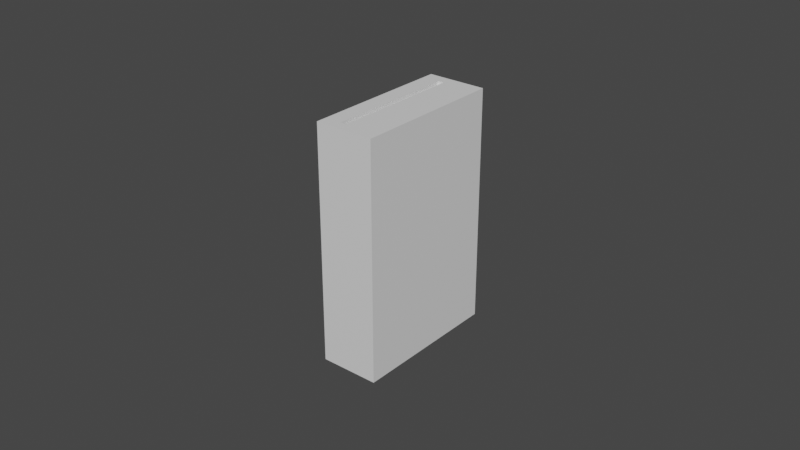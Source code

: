 # Source: keypad.blend  (saved by Blender 3.0.42; exported with 4.5.12 LTS)
import bpy
from mathutils import Matrix  # noqa: F401  (used for matrix-valued properties, if any)

bpy.ops.wm.read_factory_settings(use_empty=True)
scene = bpy.context.scene
scene.name = 'Scene'

# ---- collections
col_collection = bpy.data.collections.new('Collection'); scene.collection.children.link(col_collection)

# ---- materials (node trees are filled in below, after node groups)
mat_base = bpy.data.materials.new('BASE')
mat_base.use_transparent_shadow = False
mat_screen = bpy.data.materials.new('SCREEN')
mat_screen.use_transparent_shadow = False
mat_buttons = bpy.data.materials.new('buttons')
mat_buttons.use_transparent_shadow = False
mat_keypadinside = bpy.data.materials.new('keypadInside')
mat_keypadinside.use_transparent_shadow = False
mat_borders = bpy.data.materials.new('borders')
mat_borders.use_transparent_shadow = False
mat_light = bpy.data.materials.new('Light')
mat_light.use_transparent_shadow = False

# ---- material node trees
mat_base.use_nodes = True; mat_base.node_tree.nodes.clear()
_N = mat_base.node_tree.nodes; _L = mat_base.node_tree.links
n0 = _N.new('ShaderNodeBsdfPrincipled'); n0.name = 'Principled BSDF'; n0.location = (10, 300)
n0.distribution = 'GGX'
n0.subsurface_method = 'RANDOM_WALK_SKIN'
n0.inputs[3].default_value = 1.45
n0.inputs[27].default_value = (0.0, 0.0, 0.0, 1.0)
n0.inputs[28].default_value = 1.0
n1 = _N.new('ShaderNodeOutputMaterial'); n1.name = 'Material Output'; n1.location = (300, 300)
_L.new(n0.outputs[0], n1.inputs[0])
n1.is_active_output = True
mat_screen.use_nodes = True; mat_screen.node_tree.nodes.clear()
_N = mat_screen.node_tree.nodes; _L = mat_screen.node_tree.links
n0 = _N.new('ShaderNodeBsdfPrincipled'); n0.name = 'Principled BSDF'; n0.location = (10, 300)
n0.distribution = 'GGX'
n0.subsurface_method = 'RANDOM_WALK_SKIN'
n0.inputs[3].default_value = 1.45
n0.inputs[27].default_value = (0.0, 0.0, 0.0, 1.0)
n0.inputs[28].default_value = 1.0
n1 = _N.new('ShaderNodeOutputMaterial'); n1.name = 'Material Output'; n1.location = (300, 300)
_L.new(n0.outputs[0], n1.inputs[0])
n1.is_active_output = True
mat_buttons.use_nodes = True; mat_buttons.node_tree.nodes.clear()
_N = mat_buttons.node_tree.nodes; _L = mat_buttons.node_tree.links
n0 = _N.new('ShaderNodeBsdfPrincipled'); n0.name = 'Principled BSDF'; n0.location = (10, 300)
n0.distribution = 'GGX'
n0.subsurface_method = 'RANDOM_WALK_SKIN'
n0.inputs[3].default_value = 1.45
n0.inputs[27].default_value = (0.0, 0.0, 0.0, 1.0)
n0.inputs[28].default_value = 1.0
n1 = _N.new('ShaderNodeOutputMaterial'); n1.name = 'Material Output'; n1.location = (300, 300)
_L.new(n0.outputs[0], n1.inputs[0])
n1.is_active_output = True
mat_keypadinside.use_nodes = True; mat_keypadinside.node_tree.nodes.clear()
_N = mat_keypadinside.node_tree.nodes; _L = mat_keypadinside.node_tree.links
n0 = _N.new('ShaderNodeBsdfPrincipled'); n0.name = 'Principled BSDF'; n0.location = (10, 300)
n0.distribution = 'GGX'
n0.subsurface_method = 'RANDOM_WALK_SKIN'
n0.inputs[3].default_value = 1.45
n0.inputs[27].default_value = (0.0, 0.0, 0.0, 1.0)
n0.inputs[28].default_value = 1.0
n1 = _N.new('ShaderNodeOutputMaterial'); n1.name = 'Material Output'; n1.location = (300, 300)
_L.new(n0.outputs[0], n1.inputs[0])
n1.is_active_output = True
mat_borders.use_nodes = True; mat_borders.node_tree.nodes.clear()
_N = mat_borders.node_tree.nodes; _L = mat_borders.node_tree.links
n0 = _N.new('ShaderNodeBsdfPrincipled'); n0.name = 'Principled BSDF'; n0.location = (10, 300)
n0.distribution = 'GGX'
n0.subsurface_method = 'RANDOM_WALK_SKIN'
n0.inputs[3].default_value = 1.45
n0.inputs[27].default_value = (0.0, 0.0, 0.0, 1.0)
n0.inputs[28].default_value = 1.0
n1 = _N.new('ShaderNodeOutputMaterial'); n1.name = 'Material Output'; n1.location = (300, 300)
_L.new(n0.outputs[0], n1.inputs[0])
n1.is_active_output = True
mat_light.use_nodes = True; mat_light.node_tree.nodes.clear()
_N = mat_light.node_tree.nodes; _L = mat_light.node_tree.links
n0 = _N.new('ShaderNodeBsdfPrincipled'); n0.name = 'Principled BSDF'; n0.location = (10, 300)
n0.distribution = 'GGX'
n0.subsurface_method = 'RANDOM_WALK_SKIN'
n0.inputs[3].default_value = 1.45
n0.inputs[27].default_value = (0.0, 0.0, 0.0, 1.0)
n0.inputs[28].default_value = 1.0
n1 = _N.new('ShaderNodeOutputMaterial'); n1.name = 'Material Output'; n1.location = (300, 300)
_L.new(n0.outputs[0], n1.inputs[0])
n1.is_active_output = True

# ---- world
world_world = bpy.data.worlds.new('World'); scene.world = world_world
world_world.use_nodes = True; world_world.node_tree.nodes.clear()
_N = world_world.node_tree.nodes; _L = world_world.node_tree.links
n0 = _N.new('ShaderNodeOutputWorld'); n0.name = 'World Output'; n0.location = (300, 300)
n1 = _N.new('ShaderNodeBackground'); n1.name = 'Background'; n1.location = (10, 300)
n1.inputs[0].default_value = (0.05088, 0.05088, 0.05088, 1.0)
_L.new(n1.outputs[0], n0.inputs[0])
n0.is_active_output = True
world_world.color = (0.05088, 0.05088, 0.05088)
world_world.use_sun_shadow = False
world_world.sun_shadow_jitter_overblur = 0.0

# ---- meshes
me_cube_013 = bpy.data.meshes.new('Cube.013')
me_cube_013.from_pydata([(-1.079, -0.1694, -0.6891), (-1.079, 0.2397, -0.6891), (-1.079, -0.1694, -0.5255), (-1.079, -0.1694, -0.4951), (-1.079, 0.1694, -0.6891), (-1.079, 0.2397, -0.5255), (-1.079, 0.2397, -0.4951), (-1.079, 0.1694, -0.5255), (-1.079, 0.5784, -0.6891), (-1.079, -0.1694, -0.3315), (-1.0, -1.0, -0.8634), (-1.079, 0.5784, -0.5255), (-1.079, 0.1355, -0.6727), (-1.079, 0.1694, -0.4951), (-1.079, -0.1694, -0.3065), (-1.079, -0.1355, -0.6727), (-1.079, 0.2397, -0.3315), (-1.079, -0.1355, -0.5419), (-1.079, 0.1355, -0.5419), (-1.079, 0.1694, -0.3315), (-1.079, -0.1694, -0.143), (-1.12, 0.1355, -0.6727), (-1.079, 0.5445, -0.6727), (-1.12, -0.1355, -0.6727), (-1.079, 0.2736, -0.6727), (-1.12, -0.1355, -0.5419), (-1.079, 0.5784, -0.4951), (-1.12, 0.1355, -0.5419), (-1.079, 0.5784, -0.3315), (-1.079, 0.2736, -0.5419), (-1.079, 0.5445, -0.5419), (-1.079, 0.2397, -0.3065), (-1.12, 0.5445, -0.6727), (-1.079, 0.1694, -0.3065), (-1.079, 0.1355, -0.4787), (-1.12, 0.2736, -0.6727), (-1.12, 0.2736, -0.5419), (-1.12, 0.5445, -0.5419), (-1.079, -0.1355, -0.4787), (-1.079, -0.2397, -0.6891), (-1.079, -0.1355, -0.3479), (-1.079, -0.2397, -0.5255), (-1.079, 0.1355, -0.3479), (-1.079, -0.5784, -0.6891), (-1.079, -0.5784, -0.5255), (-1.079, -0.1694, -0.1126), (-1.12, 0.1355, -0.4787), (-1.079, 0.5445, -0.4787), (-1.12, -0.1355, -0.4787), (-1.079, -0.5445, -0.6727), (-1.12, -0.1355, -0.3479), (-1.079, 0.1694, -0.143), (-1.079, -0.2736, -0.6727), (-1.12, 0.1355, -0.3479), (-1.079, -0.2736, -0.5419), (-1.079, -0.5445, -0.5419), (-1.079, 0.2736, -0.4787), (-1.12, -0.5445, -0.6727), (-1.079, 0.2736, -0.3479), (-1.12, -0.2736, -0.6727), (-1.079, 0.2397, -0.143), (-1.12, -0.2736, -0.5419), (-1.079, 0.5445, -0.3479), (-1.12, -0.5445, -0.5419), (-1.079, 0.2397, -0.1126), (-1.12, 0.5445, -0.4787), (-1.12, 0.2736, -0.4787), (-1.079, 0.5784, -0.3065), (-1.12, 0.2736, -0.3479), (-1.079, -0.1694, 0.05102), (-1.079, 0.5784, -0.143), (-1.12, 0.5445, -0.3479), (-1.079, -0.2397, -0.4951), (-1.079, 0.1355, -0.2902), (-1.0, -1.0, 0.6323), (-1.079, -0.2397, -0.3315), (-1.079, -0.5784, -0.4951), (-1.079, 0.1694, -0.1126), (-1.079, -0.1355, -0.2902), (-1.079, -0.5784, -0.3315), (-1.079, -0.1355, -0.1593), (-1.079, 0.2397, 0.05102), (-1.079, 0.1694, 0.05102), (-1.079, 0.1355, -0.1593), (-1.079, -0.5445, -0.4788), (-1.0, 1.0, -0.8634), (-1.079, -0.2736, -0.4788), (-1.079, -0.2736, -0.3479), (-1.12, 0.1355, -0.2902), (-1.079, -0.5445, -0.3479), (-1.12, -0.5445, -0.4788), (-1.079, 0.5445, -0.2902), (-1.12, -0.2736, -0.4788), (-1.12, -0.1355, -0.2902), (-1.12, -0.2736, -0.3479), (-1.12, -0.5445, -0.3479), (-1.079, 0.5784, -0.1126), (-1.12, -0.1355, -0.1593), (-1.079, 0.2736, -0.2902), (-1.12, 0.1355, -0.1593), (-1.0, 1.0, 0.6323), (-1.079, 0.2736, -0.1593), (-1.079, 0.5784, 0.05102), (-1.079, 0.5445, -0.1593), (-1.12, 0.5445, -0.2902), (0.07254, -1.0, -0.8634), (-1.12, 0.2736, -0.2902), (-1.079, 0.1355, -0.09621), (-1.12, 0.2736, -0.1593), (0.07254, -1.0, 0.6323), (-1.079, -0.1355, -0.09621), (-1.12, 0.5445, -0.1593), (-1.079, -0.2397, -0.3065), (0.07254, 1.0, -0.8634), (-1.079, -0.1355, 0.03466), (-1.079, -0.2397, -0.143), (-1.079, -0.5784, -0.3065), (-1.079, 0.1355, 0.03466), (-1.079, -0.5784, -0.143), (0.07254, 1.0, 0.6323), (-1.0, 0.7536, -0.7946), (-1.12, 0.1355, -0.09621), (-1.12, -0.1355, -0.09621), (-1.079, 0.5445, -0.09621), (-1.079, -0.5445, -0.2902), (-1.079, 0.2736, -0.09621), (-1.12, -0.1355, 0.03466), (-1.079, -0.2736, -0.2902), (-1.12, 0.1355, 0.03466), (-1.079, -0.2736, -0.1593), (-1.0, -0.7536, -0.7946), (-1.079, -0.5445, -0.1593), (-1.0, -0.7536, 0.1395), (-1.12, -0.5445, -0.2902), (-1.079, 0.2736, 0.03466), (-1.12, -0.2736, -0.2902), (-1.0, 0.7536, 0.1395), (-1.12, -0.2736, -0.1593), (-1.12, -0.5445, -0.1593), (-1.079, 0.5445, 0.03466), (-1.12, 0.5445, -0.09621), (-1.0, -0.8915, 0.588), (-1.0, 0.8915, 0.588), (-1.12, 0.2736, -0.09621), (-1.0, -0.6719, 0.3602), (-1.12, 0.2736, 0.03466), (-1.0, 0.6719, 0.3602), (-1.12, 0.5445, 0.03466), (-1.09, -0.8915, 0.588), (-1.079, -0.2397, -0.1126), (-1.09, 0.8915, 0.588), (-1.079, -0.2397, 0.05102), (-1.09, -0.6719, 0.3602), (-1.079, -0.5784, -0.1126), (-1.09, 0.6719, 0.3602), (-1.079, -0.5784, 0.05102), (-1.09, 0.7536, -0.7946), (-1.09, -0.7536, -0.7946), (-1.09, -0.7536, 0.1395), (-1.09, 0.7536, 0.1395), (-1.09, -0.8024, 0.5766), (-1.079, -0.5445, -0.09621), (-1.09, 0.8024, 0.5766), (-1.079, -0.2736, -0.09621), (-1.09, -0.6047, 0.3716), (-1.079, -0.2736, 0.03466), (-1.079, -0.5445, 0.03466), (-1.09, 0.6047, 0.3716), (-1.008, -0.8024, 0.5766), (-1.12, -0.5445, -0.09621), (-1.008, 0.8024, 0.5766), (-1.12, -0.2736, -0.09621), (-1.008, -0.6047, 0.3716), (-1.12, -0.2736, 0.03466), (-1.008, 0.6047, 0.3716), (-1.12, -0.5445, 0.03466), (-1.09, 0.6782, -0.741), (-1.09, -0.6782, -0.741), (-1.09, -0.6782, 0.08601), (-1.09, 0.6782, 0.08601), (-0.8479, 0.6782, -0.741), (-0.8479, -0.6782, -0.741), (-0.8479, -0.6782, 0.08601), (-0.8479, 0.6782, 0.08601), (-0.8479, -0.5784, -0.1126), (-0.8479, -0.2397, -0.1126), (-0.8479, -0.5784, 0.05102), (-0.8479, 0.5784, 0.05102), (-0.8479, 0.2397, -0.1126), (-0.8479, 0.2397, 0.05102), (-0.8479, -0.2397, 0.05102), (-0.8479, 0.5784, -0.1126), (-0.8479, -0.1694, -0.1126), (-0.8479, 0.1694, -0.1126), (-0.8479, 0.1694, 0.05102), (-0.8479, -0.1694, 0.05102), (-0.8479, -0.5784, -0.3065), (-0.8479, -0.5784, -0.143), (-0.8479, 0.5784, -0.143), (-0.8479, 0.5784, -0.3065), (-0.8479, -0.2397, -0.3065), (-0.8479, -0.2397, -0.143), (-0.8479, 0.2397, -0.3065), (-0.8479, 0.2397, -0.143), (-0.8479, -0.1694, -0.3065), (-0.8479, 0.1694, -0.3065), (-0.8479, -0.1694, -0.143), (-0.8479, 0.1694, -0.143), (-0.8479, 0.2397, -0.3315), (-0.8479, 0.5784, -0.3315), (-0.8479, 0.5784, -0.4951), (-0.8479, -0.2397, -0.4951), (-0.8479, 0.2397, -0.4951), (-0.8479, -0.5784, -0.3315), (-0.8479, -0.2397, -0.3315), (-1.0, 0.4703, 0.2944), (-0.8479, -0.5784, -0.4951), (-1.0, 0.5275, 0.2054), (-1.0, -0.4703, 0.2944), (-1.0, -0.5275, 0.2054), (-0.8479, -0.1694, -0.4951), (-0.8479, 0.1694, -0.3315), (-0.8479, 0.1694, -0.4951), (-0.8479, -0.1694, -0.3315), (-0.8479, -0.5784, -0.6891), (-0.8479, -0.2397, -0.5255), (-0.8479, -0.5784, -0.5255), (-0.8479, 0.2397, -0.5255), (-0.8479, 0.5784, -0.6891), (-0.8479, 0.5784, -0.5255), (-0.8479, -0.2397, -0.6891), (-0.8479, 0.2397, -0.6891), (-0.8479, -0.1694, -0.6891), (-0.8479, 0.1694, -0.5255), (-0.8479, 0.1694, -0.6891), (-0.8479, -0.1694, -0.5255), (-1.0, 0.0, 0.2944), (-1.0, 0.0, 0.2054), (-1.0, 0.4989, 0.2499), (-1.0, -0.4989, 0.2499), (-1.0, 0.0, 0.2499), (-0.694, 0.8586, 0.6323), (-0.5812, 0.8586, 0.6323), (-0.694, -0.8586, 0.6323), (-0.5812, -0.8586, 0.6323), (-0.694, 0.8586, 0.5987), (-0.5812, 0.8586, 0.5987), (-0.694, -0.8586, 0.5987), (-0.5812, -0.8586, 0.5987)], [], [(100, 85, 120, 136), (85, 100, 119, 113), (113, 119, 109, 105), (105, 109, 74, 10), (85, 113, 105, 10), (100, 74, 243, 241), (132, 136, 159, 158), (10, 74, 132, 130), (132, 144, 218, 239, 219), (85, 10, 130, 120), (144, 141, 148, 152), (100, 136, 146, 142), (74, 100, 142, 141), (132, 74, 141, 144), (150, 154, 167, 162), (146, 144, 152, 154), (142, 146, 154, 150), (141, 142, 150, 148), (156, 157, 177, 176), (120, 130, 157, 156), (136, 120, 156, 159), (130, 132, 158, 157), (164, 160, 168, 172), (148, 150, 162, 160), (152, 148, 160, 164), (154, 152, 164, 167), (168, 170, 174, 172), (167, 164, 172, 174), (162, 167, 174, 170), (160, 162, 170, 168), (179, 176, 180, 183), (159, 156, 176, 179), (157, 158, 178, 177), (158, 159, 179, 178), (182, 183, 187, 189, 188, 185, 192, 193, 194, 195, 190, 186), (185, 190, 195, 192), (184, 185, 201, 197), (204, 200, 201, 206), (213, 196, 200, 214), (202, 199, 209, 208), (223, 204, 205, 221), (226, 216, 211, 225), (212, 210, 229, 227), (235, 220, 222, 233), (201, 185, 188, 203, 202, 208, 212, 227, 231, 228, 229, 210, 209, 199, 198, 191, 187, 183, 180, 181, 182, 186, 184, 197, 196, 213, 216, 226, 224, 230, 225, 211, 214, 200, 204, 223, 220, 235, 232, 234, 233, 222, 221, 205, 207, 206), (203, 188, 191, 198), (177, 178, 182, 181), (178, 179, 183, 182), (176, 177, 181, 180), (81, 102, 139, 134), (96, 102, 187, 191), (81, 64, 188, 189), (64, 96, 191, 188), (187, 102, 81, 189), (139, 123, 140, 147), (96, 64, 125, 123), (102, 96, 123, 139), (64, 81, 134, 125), (143, 145, 147, 140), (125, 134, 145, 143), (134, 139, 147, 145), (123, 125, 143, 140), (151, 165, 166, 155), (186, 155, 153, 184), (185, 149, 151, 190), (153, 149, 185, 184), (151, 155, 186, 190), (166, 175, 169, 161), (153, 161, 163, 149), (155, 166, 161, 153), (149, 163, 165, 151), (171, 169, 175, 173), (163, 171, 173, 165), (165, 173, 175, 166), (161, 169, 171, 163), (82, 77, 107, 117), (77, 82, 194, 193), (69, 45, 192, 195), (192, 45, 77, 193), (194, 82, 69, 195), (114, 117, 128, 126), (45, 69, 114, 110), (69, 82, 117, 114), (77, 45, 110, 107), (122, 126, 128, 121), (107, 110, 122, 121), (117, 107, 121, 128), (110, 114, 126, 122), (70, 67, 91, 103), (67, 70, 198, 199), (60, 31, 202, 203), (31, 67, 199, 202), (198, 70, 60, 203), (101, 103, 111, 108), (31, 60, 101, 98), (60, 70, 103, 101), (67, 31, 98, 91), (106, 108, 111, 104), (91, 98, 106, 104), (103, 91, 104, 111), (98, 101, 108, 106), (118, 131, 124, 116), (197, 118, 116, 196), (200, 112, 115, 201), (116, 112, 200, 196), (115, 118, 197, 201), (129, 137, 138, 131), (112, 127, 129, 115), (115, 129, 131, 118), (116, 124, 127, 112), (135, 133, 138, 137), (124, 133, 135, 127), (131, 138, 133, 124), (127, 135, 137, 129), (51, 33, 73, 83), (33, 51, 207, 205), (206, 20, 14, 204), (204, 14, 33, 205), (207, 51, 20, 206), (80, 83, 99, 97), (14, 20, 80, 78), (20, 51, 83, 80), (33, 14, 78, 73), (93, 97, 99, 88), (73, 78, 93, 88), (83, 73, 88, 99), (78, 80, 97, 93), (146, 136, 217, 238, 215), (210, 212, 6, 26), (136, 132, 219, 237, 217), (240, 239, 218, 236), (76, 72, 211, 216), (26, 6, 56, 47), (210, 26, 28, 209), (208, 16, 6, 212), (209, 28, 16, 208), (58, 62, 71, 68), (28, 26, 47, 62), (6, 16, 58, 56), (16, 28, 62, 58), (66, 68, 71, 65), (47, 56, 66, 65), (62, 47, 65, 71), (56, 58, 68, 66), (76, 84, 86, 72), (213, 79, 76, 216), (211, 72, 75, 214), (144, 146, 215, 236, 218), (75, 79, 213, 214), (87, 94, 95, 89), (79, 89, 84, 76), (72, 86, 87, 75), (75, 87, 89, 79), (92, 90, 95, 94), (84, 90, 92, 86), (89, 95, 90, 84), (86, 92, 94, 87), (3, 9, 40, 38), (13, 19, 221, 222), (9, 3, 220, 223), (220, 3, 13, 222), (221, 19, 9, 223), (34, 38, 48, 46), (9, 19, 42, 40), (13, 3, 38, 34), (19, 13, 34, 42), (48, 50, 53, 46), (42, 34, 46, 53), (38, 40, 50, 48), (40, 42, 53, 50), (11, 8, 22, 30), (8, 11, 229, 228), (5, 1, 231, 227), (231, 1, 8, 228), (229, 11, 5, 227), (29, 30, 37, 36), (1, 5, 29, 24), (5, 11, 30, 29), (8, 1, 24, 22), (35, 36, 37, 32), (22, 24, 35, 32), (30, 22, 32, 37), (24, 29, 36, 35), (44, 55, 49, 43), (226, 44, 43, 224), (230, 39, 41, 225), (43, 39, 230, 224), (41, 44, 226, 225), (54, 61, 63, 55), (39, 52, 54, 41), (41, 54, 55, 44), (43, 49, 52, 39), (59, 57, 63, 61), (49, 57, 59, 52), (55, 63, 57, 49), (52, 59, 61, 54), (7, 4, 12, 18), (4, 7, 233, 234), (2, 0, 232, 235), (232, 0, 4, 234), (233, 7, 2, 235), (17, 18, 27, 25), (0, 2, 17, 15), (2, 7, 18, 17), (4, 0, 15, 12), (23, 25, 27, 21), (12, 15, 23, 21), (18, 12, 21, 27), (15, 17, 25, 23), (238, 240, 236, 215), (217, 237, 240, 238), (237, 219, 239, 240), (243, 244, 248, 247), (109, 119, 242, 244), (119, 100, 241, 242), (74, 109, 244, 243), (246, 245, 247, 248), (242, 241, 245, 246), (244, 242, 246, 248), (241, 243, 247, 245)])
me_cube_013.polygons.foreach_set('material_index', [0, 0, 0, 0, 0, 0, 4, 0, 0, 0, 4, 0, 0, 0, 4, 4, 4, 4, 4, 4, 4, 4, 4, 4, 4, 4, 1, 4, 4, 4, 3, 4, 4, 4, 3, 3, 3, 3, 3, 3, 3, 3, 3, 3, 3, 3, 3, 3, 3, 0, 0, 0, 0, 0, 2, 0, 0, 0, 2, 2, 2, 2, 0, 0, 0, 0, 0, 2, 0, 0, 0, 2, 2, 2, 2, 0, 0, 0, 0, 0, 2, 0, 0, 0, 2, 2, 2, 2, 0, 0, 0, 0, 0, 2, 0, 0, 0, 2, 2, 2, 2, 0, 0, 0, 0, 0, 2, 0, 0, 0, 2, 2, 2, 2, 0, 0, 0, 0, 0, 2, 0, 0, 0, 2, 2, 2, 2, 0, 0, 0, 5, 0, 0, 0, 0, 0, 2, 0, 0, 0, 2, 2, 2, 2, 0, 0, 0, 0, 0, 2, 0, 0, 0, 2, 2, 2, 2, 0, 0, 0, 0, 0, 2, 0, 0, 0, 2, 2, 2, 2, 0, 0, 0, 0, 0, 2, 0, 0, 0, 2, 2, 2, 2, 0, 0, 0, 0, 0, 2, 0, 0, 0, 2, 2, 2, 2, 0, 0, 0, 0, 0, 2, 0, 0, 0, 2, 2, 2, 2, 5, 5, 5, 4, 0, 0, 0, 4, 4, 4, 4])
_uv = me_cube_013.uv_layers.new(name='UVMap')
_uv.uv.foreach_set('vector', [-1.0, 0.6323, -1.0, -0.8634, -0.7536, -0.7946, -0.7536, 0.1395, 1.0, -0.8634, 1.0, 0.6323, -0.07254, 0.6323, -0.07254, -0.8634, 1.0, -0.8634, 1.0, 0.6323, -1.0, 0.6323, -1.0, -0.8634, 0.07254, -0.8634, 0.07254, 0.6323, -1.0, 0.6323, -1.0, -0.8634, 1.0, 1.0, -0.07254, 1.0, -0.07254, -1.0, 1.0, -1.0, -1.0, 0.6323, 1.0, 0.6323, 1.0, 0.6323, -1.0, 0.6323, -1.0, -0.7536, -1.0, 0.7536, -1.09, 0.7536, -1.09, -0.7536, 1.0, -0.8634, 1.0, 0.6323, 0.7536, 0.1395, 0.7536, -0.7946, 0.7536, 0.1395, 0.6719, 0.3602, 0.4703, 0.2944, 0.4989, 0.2499, 0.5275, 0.2054, -1.0, -0.8634, 1.0, -0.8634, 0.7536, -0.7946, -0.7536, -0.7946, -1.0, 0.3602, -1.0, 0.588, -1.09, 0.588, -1.09, 0.3602, -1.0, 0.6323, -0.7536, 0.1395, -0.6719, 0.3602, -0.8915, 0.588, 1.0, 0.6323, -1.0, 0.6323, -0.8915, 0.588, 0.8915, 0.588, 0.7536, 0.1395, 1.0, 0.6323, 0.8915, 0.588, 0.6719, 0.3602, -0.8915, 0.588, -0.6719, 0.3602, -0.6047, 0.3716, -0.8024, 0.5766, 1.0, 0.6719, 1.0, -0.6719, 1.09, -0.6719, 1.09, 0.6719, 1.0, 0.588, 1.0, 0.3602, 1.09, 0.3602, 1.09, 0.588, -1.0, -0.8915, -1.0, 0.8915, -1.09, 0.8915, -1.09, -0.8915, -0.7536, -0.7946, 0.7536, -0.7946, 0.6782, -0.741, -0.6782, -0.741, 1.0, 0.7536, 1.0, -0.7536, 1.09, -0.7536, 1.09, 0.7536, 1.0, 0.1395, 1.0, -0.7946, 1.09, -0.7946, 1.09, 0.1395, -1.0, -0.7946, -1.0, 0.1395, -1.09, 0.1395, -1.09, -0.7946, 1.09, 0.3716, 1.09, 0.5766, 1.008, 0.5766, 1.008, 0.3716, 0.8915, 0.588, -0.8915, 0.588, -0.8024, 0.5766, 0.8024, 0.5766, 0.6719, 0.3602, 0.8915, 0.588, 0.8024, 0.5766, 0.6047, 0.3716, -0.6719, 0.3602, 0.6719, 0.3602, 0.6047, 0.3716, -0.6047, 0.3716, 0.8024, 0.5766, -0.8024, 0.5766, -0.6047, 0.3716, 0.6047, 0.3716, -1.09, 0.6047, -1.09, -0.6047, -1.008, -0.6047, -1.008, 0.6047, -1.09, 0.5766, -1.09, 0.3716, -1.008, 0.3716, -1.008, 0.5766, 1.09, -0.8024, 1.09, 0.8024, 1.008, 0.8024, 1.008, -0.8024, -1.09, 0.08601, -1.09, -0.741, -0.8479, -0.741, -0.8479, 0.08601, -0.7536, 0.1395, -0.7536, -0.7946, -0.6782, -0.741, -0.6782, 0.08601, 0.7536, -0.7946, 0.7536, 0.1395, 0.6782, 0.08601, 0.6782, -0.741, 0.7536, 0.1395, -0.7536, 0.1395, -0.6782, 0.08601, 0.6782, 0.08601, 0.6782, 0.08601, -0.6782, 0.08601, -0.5784, 0.05102, -0.2397, 0.05102, -0.2397, -0.1126, 0.2397, -0.1126, 0.1694, -0.1126, -0.1694, -0.1126, -0.1694, 0.05102, 0.1694, 0.05102, 0.2397, 0.05102, 0.5784, 0.05102, 0.2397, -0.1126, 0.2397, 0.05102, 0.1694, 0.05102, 0.1694, -0.1126, 0.5784, -0.1126, 0.2397, -0.1126, 0.2397, -0.143, 0.5784, -0.143, 0.1694, -0.3065, 0.2397, -0.3065, 0.2397, -0.143, 0.1694, -0.143, 0.5784, -0.3315, 0.5784, -0.3065, 0.2397, -0.3065, 0.2397, -0.3315, -0.2397, -0.3065, -0.5784, -0.3065, -0.5784, -0.3315, -0.2397, -0.3315, 0.1694, -0.3315, 0.1694, -0.3065, -0.1694, -0.3065, -0.1694, -0.3315, 0.5784, -0.5255, 0.5784, -0.4951, 0.2397, -0.4951, 0.2397, -0.5255, -0.2397, -0.4951, -0.5784, -0.4951, -0.5784, -0.5255, -0.2397, -0.5255, 0.1694, -0.5255, 0.1694, -0.4951, -0.1694, -0.4951, -0.1694, -0.5255, 0.2397, -0.143, 0.2397, -0.1126, -0.2397, -0.1126, -0.2397, -0.143, -0.2397, -0.3065, -0.2397, -0.3315, -0.2397, -0.4951, -0.2397, -0.5255, -0.2397, -0.6891, -0.5784, -0.6891, -0.5784, -0.5255, -0.5784, -0.4951, -0.5784, -0.3315, -0.5784, -0.3065, -0.5784, -0.143, -0.5784, -0.1126, -0.5784, 0.05102, -0.6782, 0.08601, -0.6782, -0.741, 0.6782, -0.741, 0.6782, 0.08601, 0.5784, 0.05102, 0.5784, -0.1126, 0.5784, -0.143, 0.5784, -0.3065, 0.5784, -0.3315, 0.5784, -0.4951, 0.5784, -0.5255, 0.5784, -0.6891, 0.2397, -0.6891, 0.2397, -0.5255, 0.2397, -0.4951, 0.2397, -0.3315, 0.2397, -0.3065, 0.1694, -0.3065, 0.1694, -0.3315, 0.1694, -0.4951, 0.1694, -0.5255, 0.1694, -0.6891, -0.1694, -0.6891, -0.1694, -0.5255, -0.1694, -0.4951, -0.1694, -0.3315, -0.1694, -0.3065, -0.1694, -0.143, 0.1694, -0.143, -0.2397, -0.143, -0.2397, -0.1126, -0.5784, -0.1126, -0.5784, -0.143, 1.09, -0.741, 1.09, 0.08601, 0.8479, 0.08601, 0.8479, -0.741, 1.09, -0.6782, 1.09, 0.6782, 0.8479, 0.6782, 0.8479, -0.6782, -1.09, 0.6782, -1.09, -0.6782, -0.8479, -0.6782, -0.8479, 0.6782, -0.2397, 0.05102, -0.5784, 0.05102, -0.5445, 0.03466, -0.2736, 0.03466, 1.079, -0.1126, 1.079, 0.05102, 0.8479, 0.05102, 0.8479, -0.1126, -1.079, 0.05102, -1.079, -0.1126, -0.8479, -0.1126, -0.8479, 0.05102, 1.079, 0.2397, 1.079, 0.5784, 0.8479, 0.5784, 0.8479, 0.2397, -0.8479, 0.5784, -1.079, 0.5784, -1.079, 0.2397, -0.8479, 0.2397, 1.079, 0.03466, 1.079, -0.09621, 1.12, -0.09621, 1.12, 0.03466, -0.5784, -0.1126, -0.2397, -0.1126, -0.2736, -0.09621, -0.5445, -0.09621, -0.5784, 0.05102, -0.5784, -0.1126, -0.5445, -0.09621, -0.5445, 0.03466, -0.2397, -0.1126, -0.2397, 0.05102, -0.2736, 0.03466, -0.2736, -0.09621, -0.2736, -0.09621, -0.2736, 0.03466, -0.5445, 0.03466, -0.5445, -0.09621, -1.079, -0.09621, -1.079, 0.03466, -1.12, 0.03466, -1.12, -0.09621, -1.079, 0.2736, -1.079, 0.5445, -1.12, 0.5445, -1.12, 0.2736, 1.079, 0.5445, 1.079, 0.2736, 1.12, 0.2736, 1.12, 0.5445, 0.2397, 0.05102, 0.2736, 0.03466, 0.5445, 0.03466, 0.5784, 0.05102, -0.8479, 0.05102, -1.079, 0.05102, -1.079, -0.1126, -0.8479, -0.1126, 0.8479, -0.1126, 1.079, -0.1126, 1.079, 0.05102, 0.8479, 0.05102, 1.079, -0.5784, 1.079, -0.2397, 0.8479, -0.2397, 0.8479, -0.5784, -1.079, -0.2397, -1.079, -0.5784, -0.8479, -0.5784, -0.8479, -0.2397, -1.079, 0.03466, -1.12, 0.03466, -1.12, -0.09621, -1.079, -0.09621, 0.5784, -0.1126, 0.5445, -0.09621, 0.2736, -0.09621, 0.2397, -0.1126, 0.5784, 0.05102, 0.5445, 0.03466, 0.5445, -0.09621, 0.5784, -0.1126, 0.2397, -0.1126, 0.2736, -0.09621, 0.2736, 0.03466, 0.2397, 0.05102, 0.2736, -0.09621, 0.5445, -0.09621, 0.5445, 0.03466, 0.2736, 0.03466, 1.079, -0.09621, 1.12, -0.09621, 1.12, 0.03466, 1.079, 0.03466, -1.079, -0.2736, -1.12, -0.2736, -1.12, -0.5445, -1.079, -0.5445, 1.079, -0.5445, 1.12, -0.5445, 1.12, -0.2736, 1.079, -0.2736, -0.1694, 0.05102, -0.1694, -0.1126, -0.1355, -0.09621, -0.1355, 0.03466, 1.079, -0.1126, 1.079, 0.05102, 0.8479, 0.05102, 0.8479, -0.1126, -1.079, 0.05102, -1.079, -0.1126, -0.8479, -0.1126, -0.8479, 0.05102, 0.8479, -0.1694, 1.079, -0.1694, 1.079, 0.1694, 0.8479, 0.1694, -0.8479, 0.1694, -1.079, 0.1694, -1.079, -0.1694, -0.8479, -0.1694, -1.079, -0.1355, -1.079, 0.1355, -1.12, 0.1355, -1.12, -0.1355, 0.1694, -0.1126, 0.1694, 0.05102, 0.1355, 0.03466, 0.1355, -0.09621, 0.1694, 0.05102, -0.1694, 0.05102, -0.1355, 0.03466, 0.1355, 0.03466, -0.1694, -0.1126, 0.1694, -0.1126, 0.1355, -0.09621, -0.1355, -0.09621, 0.1355, -0.09621, 0.1355, 0.03466, -0.1355, 0.03466, -0.1355, -0.09621, 1.079, 0.1355, 1.079, -0.1355, 1.12, -0.1355, 1.12, 0.1355, 1.079, 0.03466, 1.079, -0.09621, 1.12, -0.09621, 1.12, 0.03466, -1.079, -0.09621, -1.079, 0.03466, -1.12, 0.03466, -1.12, -0.09621, -0.5784, -0.143, -0.5784, -0.3065, -0.5445, -0.2902, -0.5445, -0.1593, 1.079, -0.3065, 1.079, -0.143, 0.8479, -0.143, 0.8479, -0.3065, -1.079, -0.143, -1.079, -0.3065, -0.8479, -0.3065, -0.8479, -0.143, 1.079, 0.2397, 1.079, 0.5784, 0.8479, 0.5784, 0.8479, 0.2397, -0.8479, 0.5784, -1.079, 0.5784, -1.079, 0.2397, -0.8479, 0.2397, -1.079, 0.2736, -1.079, 0.5445, -1.12, 0.5445, -1.12, 0.2736, -0.2397, -0.3065, -0.2397, -0.143, -0.2736, -0.1593, -0.2736, -0.2902, -0.2397, -0.143, -0.5784, -0.143, -0.5445, -0.1593, -0.2736, -0.1593, -0.5784, -0.3065, -0.2397, -0.3065, -0.2736, -0.2902, -0.5445, -0.2902, -0.2736, -0.2902, -0.2736, -0.1593, -0.5445, -0.1593, -0.5445, -0.2902, 1.079, 0.5445, 1.079, 0.2736, 1.12, 0.2736, 1.12, 0.5445, 1.079, -0.1593, 1.079, -0.2902, 1.12, -0.2902, 1.12, -0.1593, -1.079, -0.2902, -1.079, -0.1593, -1.12, -0.1593, -1.12, -0.2902, 0.5784, -0.143, 0.5445, -0.1593, 0.5445, -0.2902, 0.5784, -0.3065, -0.8479, -0.143, -1.079, -0.143, -1.079, -0.3065, -0.8479, -0.3065, 0.8479, -0.3065, 1.079, -0.3065, 1.079, -0.143, 0.8479, -0.143, 1.079, -0.5784, 1.079, -0.2397, 0.8479, -0.2397, 0.8479, -0.5784, -1.079, -0.2397, -1.079, -0.5784, -0.8479, -0.5784, -0.8479, -0.2397, -1.079, -0.2736, -1.12, -0.2736, -1.12, -0.5445, -1.079, -0.5445, 0.2397, -0.3065, 0.2736, -0.2902, 0.2736, -0.1593, 0.2397, -0.143, 0.2397, -0.143, 0.2736, -0.1593, 0.5445, -0.1593, 0.5784, -0.143, 0.5784, -0.3065, 0.5445, -0.2902, 0.2736, -0.2902, 0.2397, -0.3065, 0.2736, -0.2902, 0.5445, -0.2902, 0.5445, -0.1593, 0.2736, -0.1593, 1.079, -0.5445, 1.12, -0.5445, 1.12, -0.2736, 1.079, -0.2736, -1.079, -0.1593, -1.12, -0.1593, -1.12, -0.2902, -1.079, -0.2902, 1.079, -0.2902, 1.12, -0.2902, 1.12, -0.1593, 1.079, -0.1593, -0.1694, -0.143, -0.1694, -0.3065, -0.1355, -0.2902, -0.1355, -0.1593, 1.079, -0.3065, 1.079, -0.143, 0.8479, -0.143, 0.8479, -0.3065, -0.8479, -0.143, -1.079, -0.143, -1.079, -0.3065, -0.8479, -0.3065, 0.8479, -0.1694, 1.079, -0.1694, 1.079, 0.1694, 0.8479, 0.1694, -0.8479, 0.1694, -1.079, 0.1694, -1.079, -0.1694, -0.8479, -0.1694, -1.079, -0.1355, -1.079, 0.1355, -1.12, 0.1355, -1.12, -0.1355, 0.1694, -0.3065, 0.1694, -0.143, 0.1355, -0.1593, 0.1355, -0.2902, 0.1694, -0.143, -0.1694, -0.143, -0.1355, -0.1593, 0.1355, -0.1593, -0.1694, -0.3065, 0.1694, -0.3065, 0.1355, -0.2902, -0.1355, -0.2902, 0.1355, -0.2902, 0.1355, -0.1593, -0.1355, -0.1593, -0.1355, -0.2902, 1.079, 0.1355, 1.079, -0.1355, 1.12, -0.1355, 1.12, 0.1355, 1.079, -0.1593, 1.079, -0.2902, 1.12, -0.2902, 1.12, -0.1593, -1.079, -0.2902, -1.079, -0.1593, -1.12, -0.1593, -1.12, -0.2902, -0.6719, 0.3602, -0.7536, 0.1395, -0.5275, 0.2054, -0.4989, 0.2499, -0.4703, 0.2944, 0.8479, 0.5784, 0.8479, 0.2397, 1.079, 0.2397, 1.079, 0.5784, -0.7536, 0.1395, 0.7536, 0.1395, 0.5275, 0.2054, 0.0, 0.2054, -0.5275, 0.2054, 0.0, 0.2499, 0.4989, 0.2499, 0.4703, 0.2944, 0.0, 0.2944, 1.079, -0.5784, 1.079, -0.2397, 0.8479, -0.2397, 0.8479, -0.5784, -0.5784, -0.4951, -0.2397, -0.4951, -0.2736, -0.4787, -0.5445, -0.4787, 0.8479, -0.4951, 1.079, -0.4951, 1.079, -0.3315, 0.8479, -0.3315, -0.8479, -0.3315, -1.079, -0.3315, -1.079, -0.4951, -0.8479, -0.4951, -0.8479, 0.5784, -1.079, 0.5784, -1.079, 0.2397, -0.8479, 0.2397, -1.079, 0.2736, -1.079, 0.5445, -1.12, 0.5445, -1.12, 0.2736, -0.5784, -0.3315, -0.5784, -0.4951, -0.5445, -0.4787, -0.5445, -0.3479, -0.2397, -0.4951, -0.2397, -0.3315, -0.2736, -0.3479, -0.2736, -0.4787, -0.2397, -0.3315, -0.5784, -0.3315, -0.5445, -0.3479, -0.2736, -0.3479, -0.2736, -0.4787, -0.2736, -0.3479, -0.5445, -0.3479, -0.5445, -0.4787, 1.079, 0.5445, 1.079, 0.2736, 1.12, 0.2736, 1.12, 0.5445, 1.079, -0.3479, 1.079, -0.4787, 1.12, -0.4787, 1.12, -0.3479, -1.079, -0.4787, -1.079, -0.3479, -1.12, -0.3479, -1.12, -0.4787, 0.5784, -0.4951, 0.5445, -0.4788, 0.2736, -0.4788, 0.2397, -0.4951, -0.8479, -0.3315, -1.079, -0.3315, -1.079, -0.4951, -0.8479, -0.4951, 0.8479, -0.4951, 1.079, -0.4951, 1.079, -0.3315, 0.8479, -0.3315, 0.6719, 0.3602, -0.6719, 0.3602, -0.4703, 0.2944, 0.0, 0.2944, 0.4703, 0.2944, -1.079, -0.2397, -1.079, -0.5784, -0.8479, -0.5784, -0.8479, -0.2397, -1.079, -0.2736, -1.12, -0.2736, -1.12, -0.5445, -1.079, -0.5445, 0.5784, -0.3315, 0.5445, -0.3479, 0.5445, -0.4788, 0.5784, -0.4951, 0.2397, -0.4951, 0.2736, -0.4788, 0.2736, -0.3479, 0.2397, -0.3315, 0.2397, -0.3315, 0.2736, -0.3479, 0.5445, -0.3479, 0.5784, -0.3315, 0.2736, -0.4788, 0.5445, -0.4788, 0.5445, -0.3479, 0.2736, -0.3479, 1.079, -0.5445, 1.12, -0.5445, 1.12, -0.2736, 1.079, -0.2736, -1.079, -0.3479, -1.12, -0.3479, -1.12, -0.4788, -1.079, -0.4788, 1.079, -0.4788, 1.12, -0.4788, 1.12, -0.3479, 1.079, -0.3479, 0.1694, -0.4951, 0.1694, -0.3315, 0.1355, -0.3479, 0.1355, -0.4787, 1.079, -0.4951, 1.079, -0.3315, 0.8479, -0.3315, 0.8479, -0.4951, -1.079, -0.3315, -1.079, -0.4951, -0.8479, -0.4951, -0.8479, -0.3315, 0.8479, -0.1694, 1.079, -0.1694, 1.079, 0.1694, 0.8479, 0.1694, -0.8479, 0.1694, -1.079, 0.1694, -1.079, -0.1694, -0.8479, -0.1694, 1.079, 0.1355, 1.079, -0.1355, 1.12, -0.1355, 1.12, 0.1355, 0.1694, -0.3315, -0.1694, -0.3315, -0.1355, -0.3479, 0.1355, -0.3479, -0.1694, -0.4951, 0.1694, -0.4951, 0.1355, -0.4787, -0.1355, -0.4787, -0.1694, -0.3315, -0.1694, -0.4951, -0.1355, -0.4787, -0.1355, -0.3479, 0.1355, -0.4787, 0.1355, -0.3479, -0.1355, -0.3479, -0.1355, -0.4787, 1.079, -0.3479, 1.079, -0.4787, 1.12, -0.4787, 1.12, -0.3479, -1.079, -0.4787, -1.079, -0.3479, -1.12, -0.3479, -1.12, -0.4787, -1.079, -0.1355, -1.079, 0.1355, -1.12, 0.1355, -1.12, -0.1355, -0.5784, -0.5255, -0.5784, -0.6891, -0.5445, -0.6727, -0.5445, -0.5419, 1.079, -0.6891, 1.079, -0.5255, 0.8479, -0.5255, 0.8479, -0.6891, -1.079, -0.5255, -1.079, -0.6891, -0.8479, -0.6891, -0.8479, -0.5255, 0.8479, 0.2397, 1.079, 0.2397, 1.079, 0.5784, 0.8479, 0.5784, -0.8479, 0.5784, -1.079, 0.5784, -1.079, 0.2397, -0.8479, 0.2397, -1.079, 0.2736, -1.079, 0.5445, -1.12, 0.5445, -1.12, 0.2736, -0.2397, -0.6891, -0.2397, -0.5255, -0.2736, -0.5419, -0.2736, -0.6727, -0.2397, -0.5255, -0.5784, -0.5255, -0.5445, -0.5419, -0.2736, -0.5419, -0.5784, -0.6891, -0.2397, -0.6891, -0.2736, -0.6727, -0.5445, -0.6727, -0.2736, -0.6727, -0.2736, -0.5419, -0.5445, -0.5419, -0.5445, -0.6727, 1.079, 0.5445, 1.079, 0.2736, 1.12, 0.2736, 1.12, 0.5445, 1.079, -0.5419, 1.079, -0.6727, 1.12, -0.6727, 1.12, -0.5419, -1.079, -0.6727, -1.079, -0.5419, -1.12, -0.5419, -1.12, -0.6727, 0.5784, -0.5255, 0.5445, -0.5419, 0.5445, -0.6727, 0.5784, -0.6891, -0.8479, -0.5255, -1.079, -0.5255, -1.079, -0.6891, -0.8479, -0.6891, 0.8479, -0.6891, 1.079, -0.6891, 1.079, -0.5255, 0.8479, -0.5255, 1.079, -0.5784, 1.079, -0.2397, 0.8479, -0.2397, 0.8479, -0.5784, -1.079, -0.2397, -1.079, -0.5784, -0.8479, -0.5784, -0.8479, -0.2397, -1.079, -0.2736, -1.12, -0.2736, -1.12, -0.5445, -1.079, -0.5445, 0.2397, -0.6891, 0.2736, -0.6727, 0.2736, -0.5419, 0.2397, -0.5255, 0.2397, -0.5255, 0.2736, -0.5419, 0.5445, -0.5419, 0.5784, -0.5255, 0.5784, -0.6891, 0.5445, -0.6727, 0.2736, -0.6727, 0.2397, -0.6891, 0.2736, -0.6727, 0.5445, -0.6727, 0.5445, -0.5419, 0.2736, -0.5419, 1.079, -0.5445, 1.12, -0.5445, 1.12, -0.2736, 1.079, -0.2736, -1.079, -0.5419, -1.12, -0.5419, -1.12, -0.6727, -1.079, -0.6727, 1.079, -0.6727, 1.12, -0.6727, 1.12, -0.5419, 1.079, -0.5419, -0.1694, -0.5255, -0.1694, -0.6891, -0.1355, -0.6727, -0.1355, -0.5419, 1.079, -0.6891, 1.079, -0.5255, 0.8479, -0.5255, 0.8479, -0.6891, -1.079, -0.5255, -1.079, -0.6891, -0.8479, -0.6891, -0.8479, -0.5255, 0.8479, -0.1694, 1.079, -0.1694, 1.079, 0.1694, 0.8479, 0.1694, -0.8479, 0.1694, -1.079, 0.1694, -1.079, -0.1694, -0.8479, -0.1694, -1.079, -0.1355, -1.079, 0.1355, -1.12, 0.1355, -1.12, -0.1355, 0.1694, -0.6891, 0.1694, -0.5255, 0.1355, -0.5419, 0.1355, -0.6727, 0.1694, -0.5255, -0.1694, -0.5255, -0.1355, -0.5419, 0.1355, -0.5419, -0.1694, -0.6891, 0.1694, -0.6891, 0.1355, -0.6727, -0.1355, -0.6727, 0.1355, -0.6727, 0.1355, -0.5419, -0.1355, -0.5419, -0.1355, -0.6727, 1.079, 0.1355, 1.079, -0.1355, 1.12, -0.1355, 1.12, 0.1355, 1.079, -0.5419, 1.079, -0.6727, 1.12, -0.6727, 1.12, -0.5419, -1.079, -0.6727, -1.079, -0.5419, -1.12, -0.5419, -1.12, -0.6727, -0.4989, 0.2499, 0.0, 0.2499, 0.0, 0.2944, -0.4703, 0.2944, -0.5275, 0.2054, 0.0, 0.2054, 0.0, 0.2499, -0.4989, 0.2499, 0.0, 0.2054, 0.5275, 0.2054, 0.4989, 0.2499, 0.0, 0.2499, -1.0, 0.6323, 0.07254, 0.6323, 0.07254, 0.6323, -1.0, 0.6323, -1.0, 0.6323, 1.0, 0.6323, 1.0, 0.6323, -1.0, 0.6323, -0.07254, 0.6323, 1.0, 0.6323, 1.0, 0.6323, -0.07254, 0.6323, -1.0, 0.6323, 0.07254, 0.6323, 0.07254, 0.6323, -1.0, 0.6323, 0.07254, 1.0, -1.0, 1.0, -1.0, -1.0, 0.07254, -1.0, -0.07254, 0.6323, 1.0, 0.6323, 1.0, 0.6323, -0.07254, 0.6323, -1.0, 0.6323, 1.0, 0.6323, 1.0, 0.6323, -1.0, 0.6323, -1.0, 0.6323, 1.0, 0.6323, 1.0, 0.6323, -1.0, 0.6323])
me_cube_013.materials.append(mat_base)
me_cube_013.materials.append(mat_screen)
me_cube_013.materials.append(mat_buttons)
me_cube_013.materials.append(mat_keypadinside)
me_cube_013.materials.append(mat_borders)
me_cube_013.materials.append(mat_light)
me_cube_013.use_remesh_fix_poles = True
me_cube_013.use_remesh_preserve_attributes = False
me_cube_013.update()

# ---- objects
ob_cube = bpy.data.objects.new('Cube', me_cube_013)

# ---- transforms, parenting, visibility, modifiers, constraints
ob_cube.location = (0.0, 0.0, 0.0)
ob_cube.scale = (0.01762, 0.02445, 0.05062)

# ---- collection membership
col_collection.objects.link(ob_cube)

# ---- scene / render settings (as saved in the file)
scene.frame_start = 1; scene.frame_end = 250; scene.frame_set(2)
scene.render.engine = 'BLENDER_EEVEE_NEXT'
scene.cycles.sampling_pattern = 'TABULATED_SOBOL'
scene.cycles.use_light_tree = False
scene.view_settings.view_transform = 'Filmic'
bpy.context.view_layer.update()

# ---- added for rendering (the .blend has no active camera and no usable light): camera, sun
cam_auto = bpy.data.cameras.new('AutoCamera')
cam_auto.lens = 50.0
cam_auto.sensor_width = 36.0
cam_auto.clip_end = 1000.0
ob_auto_camera = bpy.data.objects.new('AutoCamera', cam_auto)
scene.collection.objects.link(ob_auto_camera)
ob_auto_camera.location = (0.175812, -0.222054, 0.142187)
ob_auto_camera.rotation_euler = (1.09748, -7.21219e-08, 0.694738)
scene.camera = ob_auto_camera
light_auto_sun = bpy.data.lights.new('AutoSun', 'SUN')
light_auto_sun.energy = 3.0
light_auto_sun.angle = 0.0523599
ob_auto_sun = bpy.data.objects.new('AutoSun', light_auto_sun)
scene.collection.objects.link(ob_auto_sun)
ob_auto_sun.rotation_euler = (0.872665, 0.174533, 0.523599)
bpy.context.view_layer.update()
